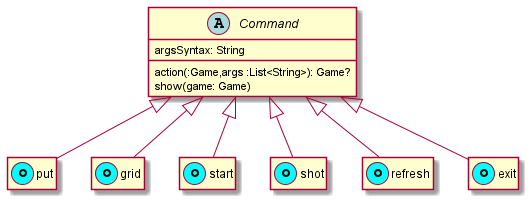

The diagram above was rendered by PlantUML. Its source (embedded in the PNG):
@startuml

hide empty members

abstract class Command {
  argsSyntax: String
  action(:Game,args :List<String>): Game?
  show(game: Game)
}

class put << (o,cyan) >> extends Command
class grid << (o,cyan) >> extends Command
class start << (o,cyan) >> extends Command
class shot << (o,cyan) >> extends Command
class refresh << (o,cyan) >> extends Command
class exit << (o,cyan) >> extends Command

@enduml